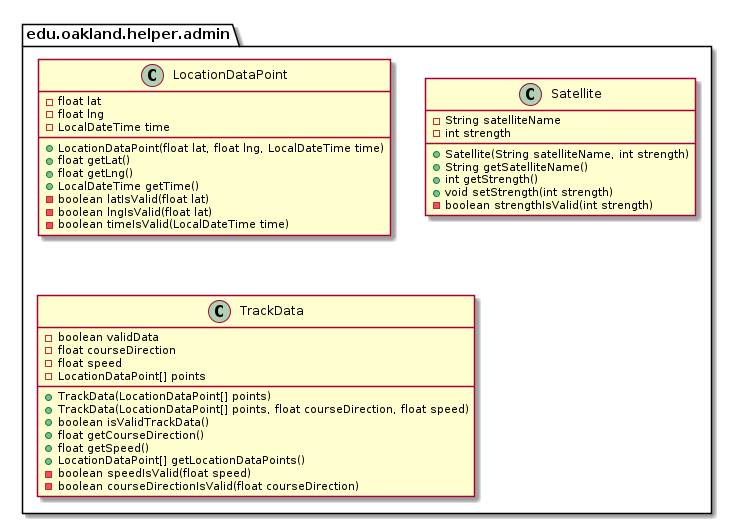

The diagram above was rendered by PlantUML. Its source (embedded in the PNG):
@startuml AdminHelperPackage

package edu.oakland.helper.admin {
    
}


package edu.oakland.helper.admin {
    class LocationDataPoint {
        - float lat
        - float lng
        - LocalDateTime time
        + LocationDataPoint(float lat, float lng, LocalDateTime time)
        + float getLat()
        + float getLng()
        + LocalDateTime getTime()
        - boolean latIsValid(float lat)
        - boolean lngIsValid(float lat)
        - boolean timeIsValid(LocalDateTime time)
    }
}


package edu.oakland.helper.admin {
    class Satellite {
        - String satelliteName
        - int strength
        + Satellite(String satelliteName, int strength)
        + String getSatelliteName()
        + int getStrength()
        + void setStrength(int strength)
        - boolean strengthIsValid(int strength)
    }
}


package edu.oakland.helper.admin {
    class TrackData {
        - boolean validData
        - float courseDirection
        - float speed
        - LocationDataPoint[] points
        + TrackData(LocationDataPoint[] points)
        + TrackData(LocationDataPoint[] points, float courseDirection, float speed)
        + boolean isValidTrackData()
        + float getCourseDirection()
        + float getSpeed()
        + LocationDataPoint[] getLocationDataPoints()
        - boolean speedIsValid(float speed)
        - boolean courseDirectionIsValid(float courseDirection)
    }
}


@enduml